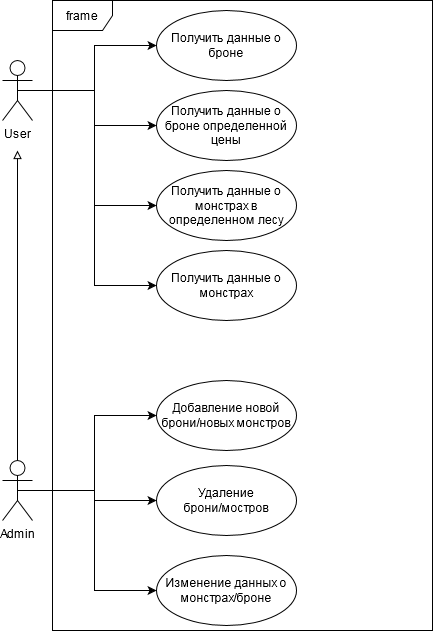

The diagram above was exported from draw.io. Its source (the exported page's mxGraphModel, read from the mxfile embedded in the PNG):
<mxGraphModel dx="782" dy="745" grid="1" gridSize="10" guides="1" tooltips="1" connect="1" arrows="1" fold="1" page="1" pageScale="1" pageWidth="827" pageHeight="1169" math="0" shadow="0">
  <root>
    <mxCell id="0" />
    <mxCell id="1" parent="0" />
    <mxCell id="UrjzjIE9Bx_cVqQ6ayJr-6" style="edgeStyle=orthogonalEdgeStyle;rounded=0;orthogonalLoop=1;jettySize=auto;html=1;exitX=0.5;exitY=0.5;exitDx=0;exitDy=0;exitPerimeter=0;entryX=0;entryY=0.5;entryDx=0;entryDy=0;" parent="1" source="UrjzjIE9Bx_cVqQ6ayJr-1" target="UrjzjIE9Bx_cVqQ6ayJr-5" edge="1">
      <mxGeometry relative="1" as="geometry" />
    </mxCell>
    <mxCell id="UrjzjIE9Bx_cVqQ6ayJr-8" style="edgeStyle=orthogonalEdgeStyle;rounded=0;orthogonalLoop=1;jettySize=auto;html=1;exitX=0.5;exitY=0.5;exitDx=0;exitDy=0;exitPerimeter=0;entryX=0;entryY=0.5;entryDx=0;entryDy=0;" parent="1" source="UrjzjIE9Bx_cVqQ6ayJr-1" target="UrjzjIE9Bx_cVqQ6ayJr-7" edge="1">
      <mxGeometry relative="1" as="geometry" />
    </mxCell>
    <mxCell id="UrjzjIE9Bx_cVqQ6ayJr-10" style="edgeStyle=orthogonalEdgeStyle;rounded=0;orthogonalLoop=1;jettySize=auto;html=1;exitX=0.5;exitY=0.5;exitDx=0;exitDy=0;exitPerimeter=0;entryX=0;entryY=0.5;entryDx=0;entryDy=0;" parent="1" source="UrjzjIE9Bx_cVqQ6ayJr-1" target="UrjzjIE9Bx_cVqQ6ayJr-9" edge="1">
      <mxGeometry relative="1" as="geometry" />
    </mxCell>
    <mxCell id="RpiikMhmHXeJFQ6Rec86-1" style="edgeStyle=orthogonalEdgeStyle;rounded=0;orthogonalLoop=1;jettySize=auto;html=1;endArrow=block;endFill=0;" edge="1" parent="1" source="UrjzjIE9Bx_cVqQ6ayJr-1">
      <mxGeometry relative="1" as="geometry">
        <mxPoint x="135" y="150" as="targetPoint" />
      </mxGeometry>
    </mxCell>
    <mxCell id="UrjzjIE9Bx_cVqQ6ayJr-1" value="Admin" style="shape=umlActor;verticalLabelPosition=bottom;verticalAlign=top;html=1;" parent="1" vertex="1">
      <mxGeometry x="120" y="460" width="30" height="60" as="geometry" />
    </mxCell>
    <mxCell id="UrjzjIE9Bx_cVqQ6ayJr-16" style="edgeStyle=orthogonalEdgeStyle;rounded=0;orthogonalLoop=1;jettySize=auto;html=1;exitX=0.5;exitY=0.5;exitDx=0;exitDy=0;exitPerimeter=0;entryX=0;entryY=0.5;entryDx=0;entryDy=0;" parent="1" source="UrjzjIE9Bx_cVqQ6ayJr-2" target="UrjzjIE9Bx_cVqQ6ayJr-12" edge="1">
      <mxGeometry relative="1" as="geometry" />
    </mxCell>
    <mxCell id="UrjzjIE9Bx_cVqQ6ayJr-17" style="edgeStyle=orthogonalEdgeStyle;rounded=0;orthogonalLoop=1;jettySize=auto;html=1;exitX=0.5;exitY=0.5;exitDx=0;exitDy=0;exitPerimeter=0;entryX=0;entryY=0.5;entryDx=0;entryDy=0;" parent="1" source="UrjzjIE9Bx_cVqQ6ayJr-2" target="UrjzjIE9Bx_cVqQ6ayJr-13" edge="1">
      <mxGeometry relative="1" as="geometry" />
    </mxCell>
    <mxCell id="UrjzjIE9Bx_cVqQ6ayJr-18" style="edgeStyle=orthogonalEdgeStyle;rounded=0;orthogonalLoop=1;jettySize=auto;html=1;exitX=0.5;exitY=0.5;exitDx=0;exitDy=0;exitPerimeter=0;entryX=0;entryY=0.5;entryDx=0;entryDy=0;" parent="1" source="UrjzjIE9Bx_cVqQ6ayJr-2" target="UrjzjIE9Bx_cVqQ6ayJr-14" edge="1">
      <mxGeometry relative="1" as="geometry" />
    </mxCell>
    <mxCell id="UrjzjIE9Bx_cVqQ6ayJr-19" style="edgeStyle=orthogonalEdgeStyle;rounded=0;orthogonalLoop=1;jettySize=auto;html=1;exitX=0.5;exitY=0.5;exitDx=0;exitDy=0;exitPerimeter=0;entryX=0;entryY=0.5;entryDx=0;entryDy=0;" parent="1" source="UrjzjIE9Bx_cVqQ6ayJr-2" target="UrjzjIE9Bx_cVqQ6ayJr-15" edge="1">
      <mxGeometry relative="1" as="geometry" />
    </mxCell>
    <mxCell id="UrjzjIE9Bx_cVqQ6ayJr-2" value="User" style="shape=umlActor;verticalLabelPosition=bottom;verticalAlign=top;html=1;" parent="1" vertex="1">
      <mxGeometry x="120" y="60" width="30" height="60" as="geometry" />
    </mxCell>
    <mxCell id="UrjzjIE9Bx_cVqQ6ayJr-5" value="Добавление новой брони/новых монстров" style="ellipse;whiteSpace=wrap;html=1;" parent="1" vertex="1">
      <mxGeometry x="274" y="380" width="140" height="70" as="geometry" />
    </mxCell>
    <mxCell id="UrjzjIE9Bx_cVqQ6ayJr-7" value="Удаление брони/мостров" style="ellipse;whiteSpace=wrap;html=1;" parent="1" vertex="1">
      <mxGeometry x="274" y="465" width="140" height="70" as="geometry" />
    </mxCell>
    <mxCell id="UrjzjIE9Bx_cVqQ6ayJr-9" value="Изменение данных о монстрах/броне" style="ellipse;whiteSpace=wrap;html=1;" parent="1" vertex="1">
      <mxGeometry x="274" y="555" width="140" height="70" as="geometry" />
    </mxCell>
    <mxCell id="UrjzjIE9Bx_cVqQ6ayJr-12" value="Получить данные о броне" style="ellipse;whiteSpace=wrap;html=1;" parent="1" vertex="1">
      <mxGeometry x="274" y="10" width="140" height="70" as="geometry" />
    </mxCell>
    <mxCell id="UrjzjIE9Bx_cVqQ6ayJr-13" value="Получить данные о монстрах" style="ellipse;whiteSpace=wrap;html=1;" parent="1" vertex="1">
      <mxGeometry x="274" y="250" width="140" height="70" as="geometry" />
    </mxCell>
    <mxCell id="UrjzjIE9Bx_cVqQ6ayJr-14" value="Получить данные о броне определенной цены " style="ellipse;whiteSpace=wrap;html=1;" parent="1" vertex="1">
      <mxGeometry x="274" y="90" width="140" height="70" as="geometry" />
    </mxCell>
    <mxCell id="UrjzjIE9Bx_cVqQ6ayJr-15" value="Получить данные о монстрах в определенном лесу " style="ellipse;whiteSpace=wrap;html=1;" parent="1" vertex="1">
      <mxGeometry x="274" y="170" width="140" height="70" as="geometry" />
    </mxCell>
    <mxCell id="UrjzjIE9Bx_cVqQ6ayJr-20" value="frame" style="shape=umlFrame;whiteSpace=wrap;html=1;" parent="1" vertex="1">
      <mxGeometry x="170" width="380" height="630" as="geometry" />
    </mxCell>
  </root>
</mxGraphModel>